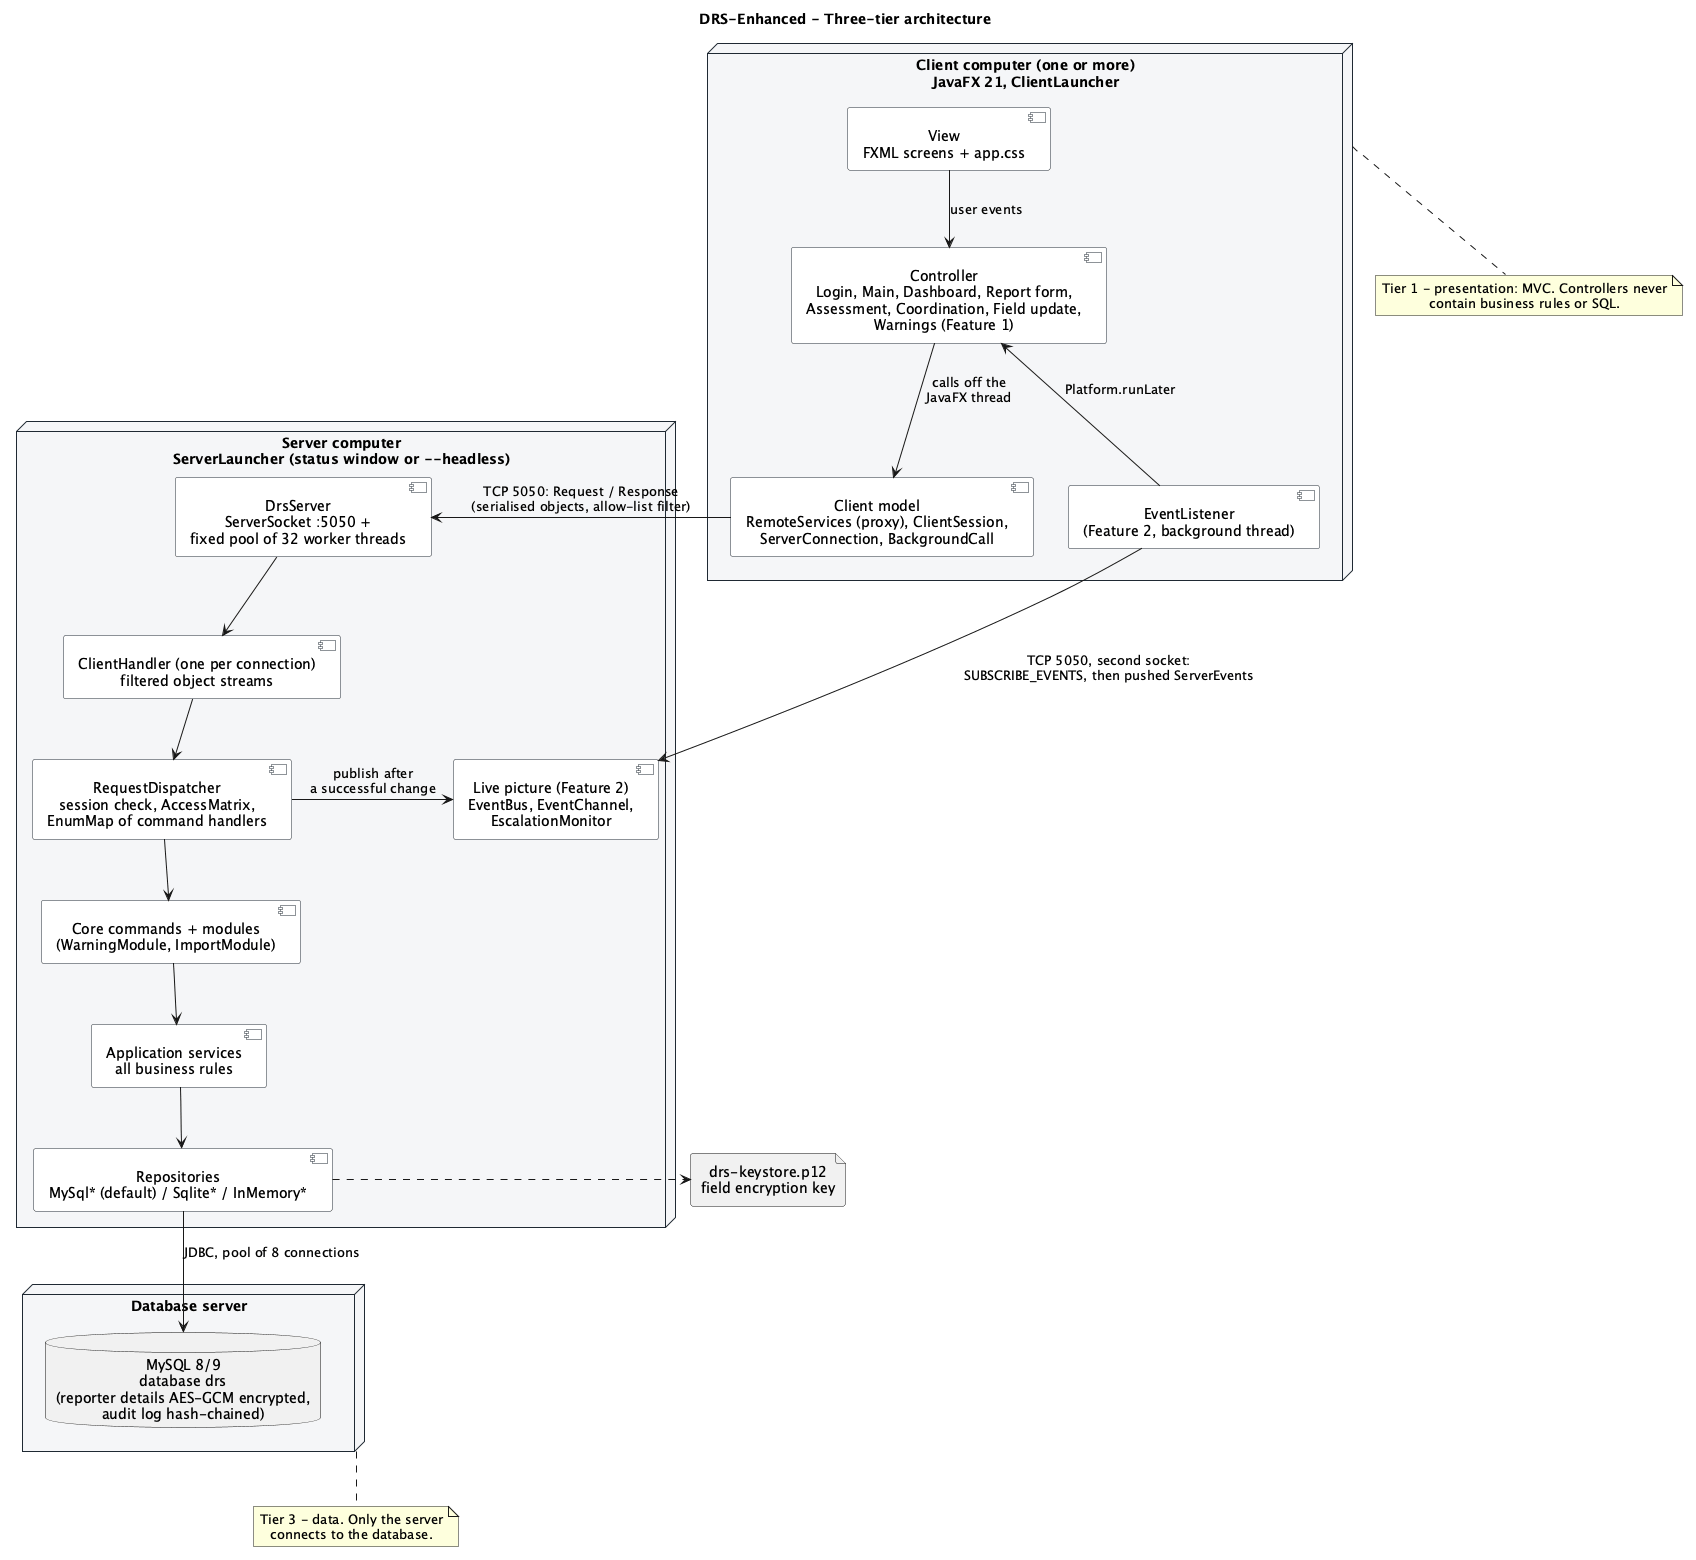

The diagram above was rendered by PlantUML. Its source (embedded in the PNG):
@startuml
title DRS-Enhanced - Three-tier architecture

skinparam shadowing false
skinparam defaultTextAlignment center
skinparam node {
  BackgroundColor #f5f6f8
  BorderColor #1f2933
}
skinparam component {
  BackgroundColor White
  BorderColor #1f2933
}

node "Client computer (one or more)\nJavaFX 21, ClientLauncher" as client {
  component "View\nFXML screens + app.css" as view
  component "Controller\nLogin, Main, Dashboard, Report form,\nAssessment, Coordination, Field update,\nWarnings (Feature 1)" as ctrl
  component "Client model\nRemoteServices (proxy), ClientSession,\nServerConnection, BackgroundCall" as cmodel
  component "EventListener\n(Feature 2, background thread)" as listener
  view -down-> ctrl : user events
  ctrl -down-> cmodel : calls off the\nJavaFX thread
  listener -up-> ctrl : Platform.runLater
}

node "Server computer\nServerLauncher (status window or --headless)" as server {
  component "DrsServer\nServerSocket :5050 +\nfixed pool of 32 worker threads" as sock
  component "ClientHandler (one per connection)\nfiltered object streams" as handler
  component "RequestDispatcher\nsession check, AccessMatrix,\nEnumMap of command handlers" as disp
  component "Core commands + modules\n(WarningModule, ImportModule)" as cmds
  component "Application services\nall business rules" as services
  component "Live picture (Feature 2)\nEventBus, EventChannel,\nEscalationMonitor" as live
  component "Repositories\nMySql* (default) / Sqlite* / InMemory*" as repos
  sock -down-> handler
  handler -down-> disp
  disp -down-> cmds
  cmds -down-> services
  services -down-> repos
  disp -right-> live : publish after\na successful change
}

node "Database server" as dbnode {
  database "MySQL 8/9\ndatabase drs\n(reporter details AES-GCM encrypted,\naudit log hash-chained)" as mysql
}

file "drs-keystore.p12\nfield encryption key" as keystore

cmodel -right-> sock : TCP 5050: Request / Response\n(serialised objects, allow-list filter)
listener -right-> live : TCP 5050, second socket:\nSUBSCRIBE_EVENTS, then pushed ServerEvents
repos -down-> mysql : JDBC, pool of 8 connections
repos .right.> keystore

note bottom of client
  Tier 1 - presentation: MVC. Controllers never
  contain business rules or SQL.
end note

note bottom of dbnode
  Tier 3 - data. Only the server
  connects to the database.
end note

@enduml